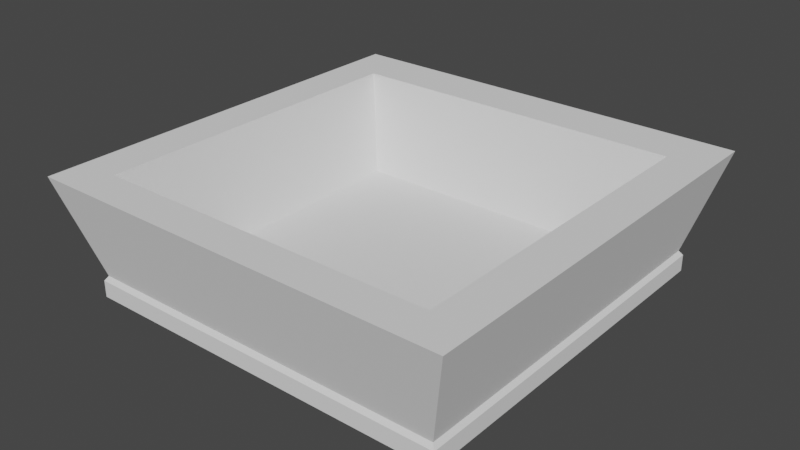# Source: Fruitbasket.blend  (saved by Blender 2.80.75; exported with 4.5.12 LTS)
import bpy
from mathutils import Matrix  # noqa: F401  (used for matrix-valued properties, if any)

bpy.ops.wm.read_factory_settings(use_empty=True)
scene = bpy.context.scene
scene.name = 'Scene'

# ---- collections
col_collection = bpy.data.collections.new('Collection'); scene.collection.children.link(col_collection)

# ---- world
world_world = bpy.data.worlds.new('World'); scene.world = world_world
world_world.use_nodes = True; world_world.node_tree.nodes.clear()
_N = world_world.node_tree.nodes; _L = world_world.node_tree.links
n0 = _N.new('ShaderNodeOutputWorld'); n0.name = 'World Output'; n0.location = (300, 300)
n1 = _N.new('ShaderNodeBackground'); n1.name = 'Background'; n1.location = (10, 300)
n1.inputs[0].default_value = (0.05088, 0.05088, 0.05088, 1.0)
_L.new(n1.outputs[0], n0.inputs[0])
n0.is_active_output = True
world_world.color = (0.05088, 0.05088, 0.05088)
world_world.use_sun_shadow = False
world_world.sun_shadow_jitter_overblur = 0.0

# ---- meshes
me_cube_001 = bpy.data.meshes.new('Cube.001')
me_cube_001.from_pydata([(-1.0, -1.0, -0.4055), (-1.018, -1.017, 0.8298), (-1.0, 1.0, -0.4055), (-1.018, 1.018, 0.8298), (1.0, -1.0, -0.4055), (1.018, -1.017, 0.8298), (1.0, 1.0, -0.4055), (1.018, 1.018, 0.8298), (-1.0, 0.7642, -0.4055), (-1.018, -1.017, -0.1291), (-1.018, 0.7778, 0.8298), (-1.018, 1.018, -0.1291), (-0.8085, 1.0, -0.4055), (-0.8227, 1.018, 0.8298), (1.018, 1.018, -0.1291), (1.0, 0.7642, -0.4055), (1.018, 0.7778, 0.8298), (1.018, -1.017, -0.1291), (-0.8085, -1.0, -0.4055), (-0.8227, -1.017, 0.8298), (-0.8085, 0.7642, 0.8215), (-0.8085, 0.7642, -0.4055), (-0.8227, -1.017, -0.1291), (1.018, 0.7778, -0.1291), (-0.8227, 1.018, -0.1291), (-1.018, 0.7778, -0.1291), (-1.0, -0.8226, -0.4055), (1.018, -0.8368, 0.8298), (-1.018, -0.8368, 0.8298), (1.0, -0.8226, -0.4055), (-0.8085, -0.8226, 0.8215), (-0.8085, -0.8226, -0.4055), (1.018, -0.8368, -0.1291), (-1.018, -0.8368, -0.1291), (0.8208, 1.018, 0.8298), (0.8066, -1.0, -0.4055), (0.8066, 1.0, -0.4055), (0.8208, -1.017, 0.8298), (0.8066, 0.7642, 0.8215), (0.8066, 0.7642, -0.4055), (0.8208, -1.017, -0.1291), (0.8208, 1.018, -0.1291), (0.8066, -0.8226, 0.8215), (0.8066, -0.8226, -0.4055), (-1.153, -0.9463, -6.124), (-1.153, -1.151, -6.124), (-0.9323, 1.155, -6.124), (-1.153, 1.155, -6.124), (1.153, 0.8835, -6.124), (1.153, 1.155, -6.124), (0.9303, -1.151, -6.124), (1.153, -1.151, -6.124), (-1.153, 0.8835, -6.124), (0.9303, 1.155, -6.124), (1.153, -0.9463, -6.124), (-0.9323, -1.151, -6.124), (-0.9323, -0.9463, -6.124), (-0.9323, 0.8835, -6.124), (0.9303, 0.8835, -6.124), (0.9303, -0.9463, -6.124)], [], [(25, 10, 3, 11), (41, 34, 7, 14), (32, 27, 5, 17), (22, 19, 1, 9), (15, 29, 54, 48), (30, 28, 1, 19), (42, 30, 19, 37), (34, 13, 20, 38), (13, 3, 10, 20), (2, 12, 46, 47), (26, 8, 52, 44), (31, 43, 59, 56), (18, 22, 9, 0), (35, 40, 22, 18), (40, 37, 19, 22), (29, 32, 17, 4), (6, 14, 23, 15), (14, 7, 16, 23), (36, 41, 14, 6), (2, 11, 24, 12), (11, 3, 13, 24), (8, 25, 11, 2), (26, 33, 25, 8), (33, 28, 10, 25), (9, 1, 28, 33), (0, 9, 33, 26), (15, 23, 32, 29), (4, 35, 50, 51), (38, 20, 30, 42), (20, 10, 28, 30), (39, 21, 57, 58), (23, 16, 27, 32), (21, 39, 43, 31), (16, 38, 42, 27), (12, 24, 41, 36), (17, 5, 37, 40), (4, 17, 40, 35), (21, 31, 56, 57), (7, 34, 38, 16), (27, 42, 37, 5), (12, 36, 53, 46), (24, 13, 34, 41), (59, 54, 51, 50), (44, 56, 55, 45), (47, 46, 57, 52), (53, 49, 48, 58), (52, 57, 56, 44), (58, 48, 54, 59), (46, 53, 58, 57), (56, 59, 50, 55), (8, 2, 47, 52), (35, 18, 55, 50), (29, 4, 51, 54), (36, 6, 49, 53), (6, 15, 48, 49), (18, 0, 45, 55), (43, 39, 58, 59), (0, 26, 44, 45)])
_uv = me_cube_001.uv_layers.new(name='UVMap')
_uv.uv.foreach_set('vector', [0.5, 0.125, 0.625, 0.125, 0.625, 0.25, 0.5, 0.25, 0.5, 0.4375, 0.625, 0.4375, 0.625, 0.5, 0.5, 0.5, 0.5, 0.6875, 0.625, 0.6875, 0.625, 0.75, 0.5, 0.75, 0.5, 0.875, 0.625, 0.875, 0.625, 1.0, 0.5, 1.0, 0.375, 0.625, 0.375, 0.6875, 0.375, 0.6875, 0.375, 0.625, 0.75, 0.6875, 0.875, 0.6875, 0.875, 0.75, 0.75, 0.75, 0.6875, 0.6875, 0.75, 0.6875, 0.75, 0.75, 0.6875, 0.75, 0.6875, 0.5, 0.75, 0.5, 0.75, 0.625, 0.6875, 0.625, 0.75, 0.5, 0.875, 0.5, 0.875, 0.625, 0.75, 0.625, 0.375, 0.25, 0.375, 0.375, 0.375, 0.375, 0.375, 0.25, 0.375, 0.0625, 0.375, 0.125, 0.375, 0.125, 0.375, 0.0625, 0.25, 0.6875, 0.3125, 0.6875, 0.3125, 0.6875, 0.25, 0.6875, 0.375, 0.875, 0.5, 0.875, 0.5, 1.0, 0.375, 1.0, 0.375, 0.8125, 0.5, 0.8125, 0.5, 0.875, 0.375, 0.875, 0.5, 0.8125, 0.625, 0.8125, 0.625, 0.875, 0.5, 0.875, 0.375, 0.6875, 0.5, 0.6875, 0.5, 0.75, 0.375, 0.75, 0.375, 0.5, 0.5, 0.5, 0.5, 0.625, 0.375, 0.625, 0.5, 0.5, 0.625, 0.5, 0.625, 0.625, 0.5, 0.625, 0.375, 0.4375, 0.5, 0.4375, 0.5, 0.5, 0.375, 0.5, 0.375, 0.25, 0.5, 0.25, 0.5, 0.375, 0.375, 0.375, 0.5, 0.25, 0.625, 0.25, 0.625, 0.375, 0.5, 0.375, 0.375, 0.125, 0.5, 0.125, 0.5, 0.25, 0.375, 0.25, 0.375, 0.0625, 0.5, 0.0625, 0.5, 0.125, 0.375, 0.125, 0.5, 0.0625, 0.625, 0.0625, 0.625, 0.125, 0.5, 0.125, 0.5, 0.0, 0.625, 0.0, 0.625, 0.0625, 0.5, 0.0625, 0.375, 0.0, 0.5, 0.0, 0.5, 0.0625, 0.375, 0.0625, 0.375, 0.625, 0.5, 0.625, 0.5, 0.6875, 0.375, 0.6875, 0.375, 0.75, 0.375, 0.8125, 0.375, 0.8125, 0.375, 0.75, 0.6875, 0.625, 0.75, 0.625, 0.75, 0.6875, 0.6875, 0.6875, 0.75, 0.625, 0.875, 0.625, 0.875, 0.6875, 0.75, 0.6875, 0.3125, 0.625, 0.25, 0.625, 0.25, 0.625, 0.3125, 0.625, 0.5, 0.625, 0.625, 0.625, 0.625, 0.6875, 0.5, 0.6875, 0.25, 0.625, 0.3125, 0.625, 0.3125, 0.6875, 0.25, 0.6875, 0.625, 0.625, 0.6875, 0.625, 0.6875, 0.6875, 0.625, 0.6875, 0.375, 0.375, 0.5, 0.375, 0.5, 0.4375, 0.375, 0.4375, 0.5, 0.75, 0.625, 0.75, 0.625, 0.8125, 0.5, 0.8125, 0.375, 0.75, 0.5, 0.75, 0.5, 0.8125, 0.375, 0.8125, 0.25, 0.625, 0.25, 0.6875, 0.25, 0.6875, 0.25, 0.625, 0.625, 0.5, 0.6875, 0.5, 0.6875, 0.625, 0.625, 0.625, 0.625, 0.6875, 0.6875, 0.6875, 0.6875, 0.75, 0.625, 0.75, 0.375, 0.375, 0.375, 0.4375, 0.375, 0.4375, 0.375, 0.375, 0.5, 0.375, 0.625, 0.375, 0.625, 0.4375, 0.5, 0.4375, 0.3125, 0.6875, 0.375, 0.6875, 0.375, 0.75, 0.3125, 0.75, 0.125, 0.6875, 0.25, 0.6875, 0.25, 0.75, 0.125, 0.75, 0.125, 0.5, 0.25, 0.5, 0.25, 0.625, 0.125, 0.625, 0.3125, 0.5, 0.375, 0.5, 0.375, 0.625, 0.3125, 0.625, 0.125, 0.625, 0.25, 0.625, 0.25, 0.6875, 0.125, 0.6875, 0.3125, 0.625, 0.375, 0.625, 0.375, 0.6875, 0.3125, 0.6875, 0.25, 0.5, 0.3125, 0.5, 0.3125, 0.625, 0.25, 0.625, 0.25, 0.6875, 0.3125, 0.6875, 0.3125, 0.75, 0.25, 0.75, 0.375, 0.125, 0.375, 0.25, 0.375, 0.25, 0.375, 0.125, 0.375, 0.8125, 0.375, 0.875, 0.375, 0.875, 0.375, 0.8125, 0.375, 0.6875, 0.375, 0.75, 0.375, 0.75, 0.375, 0.6875, 0.375, 0.4375, 0.375, 0.5, 0.375, 0.5, 0.375, 0.4375, 0.375, 0.5, 0.375, 0.625, 0.375, 0.625, 0.375, 0.5, 0.375, 0.875, 0.375, 1.0, 0.375, 1.0, 0.375, 0.875, 0.3125, 0.6875, 0.3125, 0.625, 0.3125, 0.625, 0.3125, 0.6875, 0.375, 0.0, 0.375, 0.0625, 0.375, 0.0625, 0.375, 0.0])
_ca = me_cube_001.color_attributes.new('Col', 'BYTE_COLOR', 'CORNER')
_ca.data.foreach_set('color', [0.159, 0.07819, 0.02624, 1.0, 0.159, 0.07819, 0.02624, 1.0, 0.159, 0.07819, 0.02624, 1.0, 0.159, 0.07819, 0.02624, 1.0, 0.159, 0.07819, 0.02624, 1.0, 0.159, 0.07819, 0.02624, 1.0, 0.159, 0.07819, 0.02624, 1.0, 0.159, 0.07819, 0.02624, 1.0, 0.159, 0.07819, 0.02624, 1.0, 0.159, 0.07819, 0.02624, 1.0, 0.159, 0.07819, 0.02624, 1.0, 0.159, 0.07819, 0.02624, 1.0, 0.159, 0.07819, 0.02624, 1.0, 0.159, 0.07819, 0.02624, 1.0, 0.159, 0.07819, 0.02624, 1.0, 0.159, 0.07819, 0.02624, 1.0, 0.3864, 0.1845, 0.05951, 1.0, 0.3813, 0.1812, 0.05613, 1.0, 0.3813, 0.1812, 0.05613, 1.0, 0.3813, 0.1812, 0.05613, 1.0, 0.159, 0.07819, 0.02624, 1.0, 0.159, 0.07819, 0.02624, 1.0, 0.159, 0.07819, 0.02624, 1.0, 0.159, 0.07819, 0.02624, 1.0, 0.159, 0.07819, 0.02624, 1.0, 0.159, 0.07819, 0.02624, 1.0, 0.159, 0.07819, 0.02624, 1.0, 0.159, 0.07819, 0.02624, 1.0, 0.159, 0.07819, 0.02624, 1.0, 0.159, 0.07819, 0.02624, 1.0, 0.159, 0.07819, 0.02624, 1.0, 0.159, 0.07819, 0.02624, 1.0, 0.159, 0.07819, 0.02624, 1.0, 0.159, 0.07819, 0.02624, 1.0, 0.159, 0.07819, 0.02624, 1.0, 0.159, 0.07819, 0.02624, 1.0, 0.1812, 0.08866, 0.02956, 1.0, 0.3813, 0.1812, 0.05613, 1.0, 0.3813, 0.1812, 0.05613, 1.0, 0.3813, 0.1812, 0.05613, 1.0, 0.3813, 0.1812, 0.05613, 1.0, 0.3813, 0.1812, 0.05613, 1.0, 0.3813, 0.1812, 0.05613, 1.0, 0.3864, 0.1845, 0.05951, 1.0, 0.6514, 0.3005, 0.09084, 1.0, 0.6514, 0.3005, 0.09084, 1.0, 0.6514, 0.3005, 0.09084, 1.0, 0.6514, 0.3005, 0.09084, 1.0, 0.159, 0.07819, 0.02624, 1.0, 0.159, 0.07819, 0.02624, 1.0, 0.159, 0.07819, 0.02624, 1.0, 0.159, 0.07819, 0.02624, 1.0, 0.162, 0.07819, 0.02624, 1.0, 0.159, 0.07819, 0.02624, 1.0, 0.159, 0.07819, 0.02624, 1.0, 0.159, 0.07819, 0.02624, 1.0, 0.159, 0.07819, 0.02624, 1.0, 0.159, 0.07819, 0.02624, 1.0, 0.159, 0.07819, 0.02624, 1.0, 0.159, 0.07819, 0.02624, 1.0, 0.159, 0.07819, 0.02624, 1.0, 0.159, 0.07819, 0.02624, 1.0, 0.159, 0.07819, 0.02624, 1.0, 0.159, 0.07819, 0.02624, 1.0, 0.159, 0.07819, 0.02624, 1.0, 0.159, 0.07819, 0.02624, 1.0, 0.159, 0.07819, 0.02624, 1.0, 0.2502, 0.1274, 0.04092, 1.0, 0.159, 0.07819, 0.02624, 1.0, 0.159, 0.07819, 0.02624, 1.0, 0.159, 0.07819, 0.02624, 1.0, 0.159, 0.07819, 0.02624, 1.0, 0.159, 0.07819, 0.02624, 1.0, 0.159, 0.07819, 0.02624, 1.0, 0.159, 0.07819, 0.02624, 1.0, 0.159, 0.07819, 0.02624, 1.0, 0.159, 0.07819, 0.02624, 1.0, 0.159, 0.07819, 0.02624, 1.0, 0.159, 0.07819, 0.02624, 1.0, 0.159, 0.07819, 0.02624, 1.0, 0.159, 0.07819, 0.02624, 1.0, 0.159, 0.07819, 0.02624, 1.0, 0.159, 0.07819, 0.02624, 1.0, 0.159, 0.07819, 0.02624, 1.0, 0.159, 0.07819, 0.02624, 1.0, 0.159, 0.07819, 0.02624, 1.0, 0.159, 0.07819, 0.02624, 1.0, 0.159, 0.07819, 0.02624, 1.0, 0.159, 0.07819, 0.02624, 1.0, 0.159, 0.07819, 0.02624, 1.0, 0.159, 0.07819, 0.02624, 1.0, 0.159, 0.07819, 0.02624, 1.0, 0.159, 0.07819, 0.02624, 1.0, 0.159, 0.07819, 0.02624, 1.0, 0.159, 0.07819, 0.02624, 1.0, 0.159, 0.07819, 0.02624, 1.0, 0.159, 0.07819, 0.02624, 1.0, 0.159, 0.07819, 0.02624, 1.0, 0.159, 0.07819, 0.02624, 1.0, 0.159, 0.07819, 0.02624, 1.0, 0.159, 0.07819, 0.02624, 1.0, 0.159, 0.07819, 0.02624, 1.0, 0.159, 0.07819, 0.02624, 1.0, 0.159, 0.07819, 0.02624, 1.0, 0.2502, 0.1274, 0.04092, 1.0, 0.159, 0.07819, 0.02624, 1.0, 0.159, 0.07819, 0.02624, 1.0, 0.159, 0.07819, 0.02624, 1.0, 0.3813, 0.1812, 0.05613, 1.0, 0.3813, 0.1812, 0.05613, 1.0, 0.3813, 0.1812, 0.05613, 1.0, 0.3813, 0.1812, 0.05613, 1.0, 0.159, 0.07819, 0.02624, 1.0, 0.159, 0.07819, 0.02624, 1.0, 0.159, 0.07819, 0.02624, 1.0, 0.159, 0.07819, 0.02624, 1.0, 0.159, 0.07819, 0.02624, 1.0, 0.159, 0.07819, 0.02624, 1.0, 0.159, 0.07819, 0.02624, 1.0, 0.159, 0.07819, 0.02624, 1.0, 0.6514, 0.3005, 0.09084, 1.0, 0.6514, 0.3005, 0.09084, 1.0, 0.6514, 0.3005, 0.09084, 1.0, 0.6514, 0.3005, 0.09084, 1.0, 0.159, 0.07819, 0.02624, 1.0, 0.159, 0.07819, 0.02624, 1.0, 0.159, 0.07819, 0.02624, 1.0, 0.159, 0.07819, 0.02624, 1.0, 0.6514, 0.3005, 0.09084, 1.0, 0.6514, 0.3005, 0.09084, 1.0, 0.6514, 0.3005, 0.09084, 1.0, 0.6514, 0.3005, 0.09084, 1.0, 0.159, 0.07819, 0.02624, 1.0, 0.159, 0.07819, 0.02624, 1.0, 0.159, 0.07819, 0.02624, 1.0, 0.159, 0.07819, 0.02624, 1.0, 0.159, 0.07819, 0.02624, 1.0, 0.159, 0.07819, 0.02624, 1.0, 0.159, 0.07819, 0.02624, 1.0, 0.159, 0.07819, 0.02624, 1.0, 0.159, 0.07819, 0.02624, 1.0, 0.159, 0.07819, 0.02624, 1.0, 0.159, 0.07819, 0.02624, 1.0, 0.159, 0.07819, 0.02624, 1.0, 0.159, 0.07819, 0.02624, 1.0, 0.159, 0.07819, 0.02624, 1.0, 0.159, 0.07819, 0.02624, 1.0, 0.162, 0.07819, 0.02624, 1.0, 0.6514, 0.3005, 0.09084, 1.0, 0.6514, 0.3005, 0.09084, 1.0, 0.6514, 0.3005, 0.09084, 1.0, 0.6514, 0.3005, 0.09084, 1.0, 0.159, 0.07819, 0.02624, 1.0, 0.159, 0.07819, 0.02624, 1.0, 0.159, 0.07819, 0.02624, 1.0, 0.159, 0.07819, 0.02624, 1.0, 0.159, 0.07819, 0.02624, 1.0, 0.159, 0.07819, 0.02624, 1.0, 0.159, 0.07819, 0.02624, 1.0, 0.159, 0.07819, 0.02624, 1.0, 0.3813, 0.1812, 0.05613, 1.0, 0.159, 0.07819, 0.02624, 1.0, 0.3813, 0.1812, 0.05613, 1.0, 0.3813, 0.1812, 0.05613, 1.0, 0.159, 0.07819, 0.02624, 1.0, 0.159, 0.07819, 0.02624, 1.0, 0.159, 0.07819, 0.02624, 1.0, 0.159, 0.07819, 0.02624, 1.0, 0.3813, 0.1812, 0.05613, 1.0, 0.3813, 0.1812, 0.05613, 1.0, 0.3813, 0.1812, 0.05613, 1.0, 0.3813, 0.1812, 0.05613, 1.0, 0.3864, 0.1845, 0.05951, 1.0, 0.3864, 0.1845, 0.05781, 1.0, 0.3864, 0.1845, 0.05951, 1.0, 0.3916, 0.1912, 0.06848, 1.0, 0.3813, 0.1812, 0.05613, 1.0, 0.3813, 0.1812, 0.05613, 1.0, 0.3813, 0.1812, 0.05613, 1.0, 0.3813, 0.1812, 0.05613, 1.0, 0.3813, 0.1812, 0.05613, 1.0, 0.3813, 0.1812, 0.05613, 1.0, 0.3813, 0.1812, 0.05613, 1.0, 0.3813, 0.1812, 0.05613, 1.0, 0.3813, 0.1812, 0.05613, 1.0, 0.3813, 0.1812, 0.05613, 1.0, 0.3864, 0.1845, 0.05781, 1.0, 0.3864, 0.1845, 0.05951, 1.0, 0.3813, 0.1812, 0.05613, 1.0, 0.3813, 0.1812, 0.05613, 1.0, 0.3813, 0.1812, 0.05613, 1.0, 0.3813, 0.1812, 0.05613, 1.0, 0.3813, 0.1812, 0.05613, 1.0, 0.3813, 0.1812, 0.05613, 1.0, 0.3813, 0.1812, 0.05613, 1.0, 0.3813, 0.1812, 0.05613, 1.0, 0.3864, 0.1845, 0.05781, 1.0, 0.3813, 0.1812, 0.05613, 1.0, 0.3813, 0.1812, 0.05613, 1.0, 0.3864, 0.1845, 0.05951, 1.0, 0.3813, 0.1812, 0.05613, 1.0, 0.3813, 0.1812, 0.05613, 1.0, 0.3813, 0.1812, 0.05613, 1.0, 0.3813, 0.1812, 0.05613, 1.0, 0.3813, 0.1812, 0.05613, 1.0, 0.3813, 0.1812, 0.05613, 1.0, 0.3864, 0.1845, 0.05951, 1.0, 0.3813, 0.1812, 0.05613, 1.0, 0.3813, 0.1812, 0.05613, 1.0, 0.3813, 0.1812, 0.05613, 1.0, 0.3813, 0.1812, 0.05613, 1.0, 0.3813, 0.1812, 0.05613, 1.0, 0.159, 0.07819, 0.02624, 1.0, 0.159, 0.07819, 0.02624, 1.0, 0.3813, 0.1812, 0.05613, 1.0, 0.3813, 0.1812, 0.05613, 1.0, 0.3864, 0.1845, 0.06125, 1.0, 0.3864, 0.1845, 0.05951, 1.0, 0.3813, 0.1812, 0.05613, 1.0, 0.3813, 0.1812, 0.05613, 1.0, 0.3813, 0.1812, 0.05613, 1.0, 0.3813, 0.1812, 0.05613, 1.0, 0.3916, 0.1912, 0.06848, 1.0, 0.3864, 0.1845, 0.05951, 1.0, 0.6514, 0.3005, 0.09084, 1.0, 0.6514, 0.3005, 0.09084, 1.0, 0.6514, 0.3005, 0.09084, 1.0, 0.6514, 0.3005, 0.09084, 1.0, 0.3813, 0.1812, 0.05613, 1.0, 0.3813, 0.1812, 0.05613, 1.0, 0.3864, 0.1845, 0.05951, 1.0, 0.3916, 0.1912, 0.06848, 1.0])
me_cube_001.use_remesh_preserve_volume = False
me_cube_001.use_remesh_preserve_attributes = False
me_cube_001.use_mirror_vertex_groups = False
me_cube_001.use_paint_bone_selection = False
me_cube_001.use_paint_mask = True
me_cube_001.update()

# ---- objects
ob_cube = bpy.data.objects.new('Cube', me_cube_001)

# ---- transforms, parenting, visibility, modifiers, constraints
ob_cube.location = (0.0, 0.0, 0.2297)
ob_cube.scale = (1.0, 1.0, -0.09387)
ob_cube.lineart.crease_threshold = 0.0

# ---- collection membership
col_collection.objects.link(ob_cube)

# ---- scene / render settings (as saved in the file)
scene.frame_start = 1; scene.frame_end = 250; scene.frame_set(1)
scene.render.engine = 'BLENDER_EEVEE_NEXT'
scene.cycles.use_denoising = False
scene.cycles.samples = 128
scene.cycles.sampling_pattern = 'TABULATED_SOBOL'
scene.cycles.use_adaptive_sampling = False
scene.cycles.use_light_tree = False
scene.view_settings.view_transform = 'Filmic'
bpy.context.view_layer.update()

# ---- added for rendering (the .blend has no active camera and no usable light): camera, sun
cam_auto = bpy.data.cameras.new('AutoCamera')
cam_auto.lens = 50.0
cam_auto.sensor_width = 36.0
cam_auto.clip_end = 1000.0
ob_auto_camera = bpy.data.objects.new('AutoCamera', cam_auto)
scene.collection.objects.link(ob_auto_camera)
ob_auto_camera.location = (3.07771, -3.69093, 2.94028)
ob_auto_camera.rotation_euler = (1.09748, -7.21219e-08, 0.694738)
scene.camera = ob_auto_camera
light_auto_sun = bpy.data.lights.new('AutoSun', 'SUN')
light_auto_sun.energy = 3.0
light_auto_sun.angle = 0.0523599
ob_auto_sun = bpy.data.objects.new('AutoSun', light_auto_sun)
scene.collection.objects.link(ob_auto_sun)
ob_auto_sun.rotation_euler = (0.872665, 0.174533, 0.523599)
bpy.context.view_layer.update()
